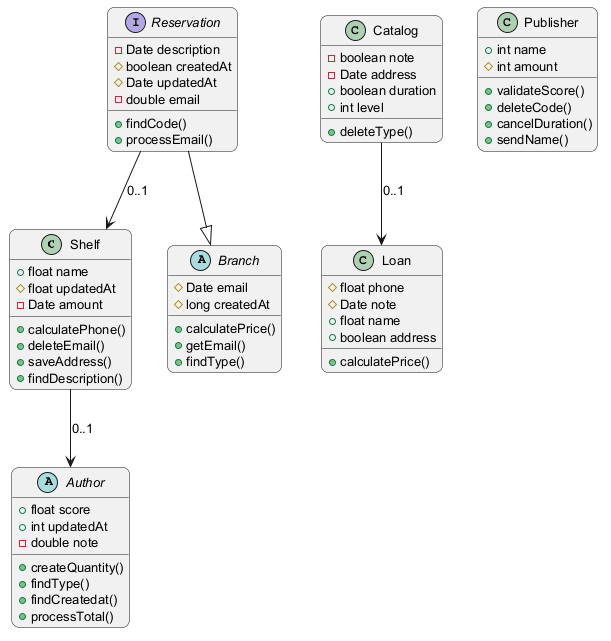

The diagram above was rendered by PlantUML. Its source (embedded in the PNG):
@startuml
skinparam backgroundColor #FFFFFF
skinparam roundCorner 15
skinparam defaultFontSize 13
class Shelf {
  +float name
  #float updatedAt
  -Date amount
  +calculatePhone()
  +deleteEmail()
  +saveAddress()
  +findDescription()
}
interface Reservation {
  -Date description
  #boolean createdAt
  #Date updatedAt
  -double email
  +findCode()
  +processEmail()
}
abstract class Branch {
  #Date email
  #long createdAt
  +calculatePrice()
  +getEmail()
  +findType()
}
class Loan {
  #float phone
  #Date note
  +float name
  +boolean address
  +calculatePrice()
}
abstract class Author {
  +float score
  +int updatedAt
  -double note
  +createQuantity()
  +findType()
  +findCreatedat()
  +processTotal()
}
class Catalog {
  -boolean note
  -Date address
  +boolean duration
  +int level
  +deleteType()
}
class Publisher {
  +int name
  #int amount
  +validateScore()
  +deleteCode()
  +cancelDuration()
  +sendName()
}
Shelf --> Author : "0..1"
Reservation --|> Branch
Reservation --> Shelf : "0..1"
Catalog --> Loan : "0..1"
@enduml